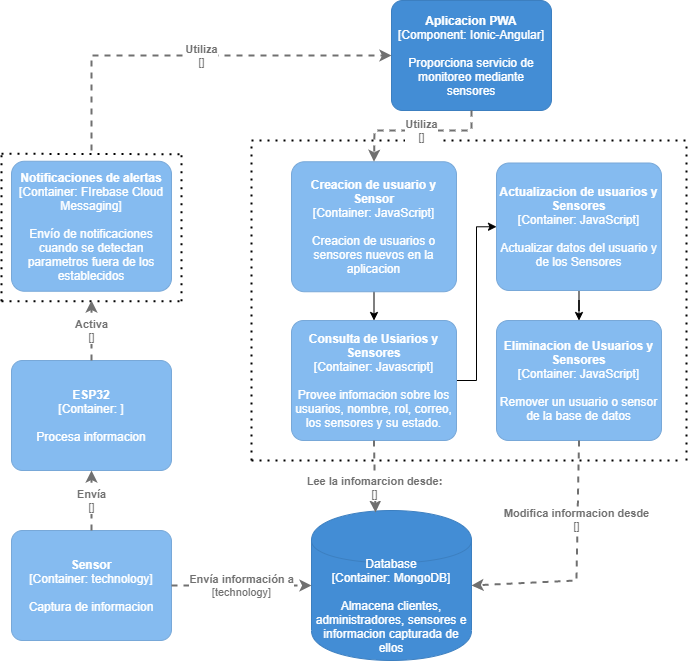

The diagram above was exported from draw.io. Its source (the exported page's mxGraphModel, read from the mxfile embedded in the PNG):
<mxGraphModel dx="928" dy="575" grid="1" gridSize="10" guides="1" tooltips="1" connect="1" arrows="1" fold="1" page="1" pageScale="1" pageWidth="827" pageHeight="1169" math="0" shadow="0">
  <root>
    <mxCell id="0" />
    <mxCell id="1" parent="0" />
    <object placeholders="1" c4Name="Notificaciones de alertas" c4Type="Container" c4Technology="FIrebase Cloud Messaging" c4Description="Envío de notificaciones cuando se detectan parametros fuera de los establecidos" label="&lt;b&gt;%c4Name%&lt;/b&gt;&lt;div&gt;[%c4Type%: %c4Technology%]&lt;/div&gt;&lt;br&gt;&lt;div&gt;%c4Description%&lt;/div&gt;" id="2">
      <mxCell style="rounded=1;whiteSpace=wrap;html=1;labelBackgroundColor=none;fillColor=#85BBF0;fontColor=#ffffff;align=center;arcSize=10;strokeColor=#78A8D8;metaEdit=1;metaData={&quot;c4Type&quot;:{&quot;editable&quot;:false}};points=[[0.25,0,0],[0.5,0,0],[0.75,0,0],[1,0.25,0],[1,0.5,0],[1,0.75,0],[0.75,1,0],[0.5,1,0],[0.25,1,0],[0,0.75,0],[0,0.5,0],[0,0.25,0]];" parent="1" vertex="1">
        <mxGeometry x="20" y="220.75" width="160" height="130" as="geometry" />
      </mxCell>
    </object>
    <mxCell id="15" style="edgeStyle=orthogonalEdgeStyle;rounded=0;orthogonalLoop=1;jettySize=auto;html=1;exitX=0.5;exitY=1;exitDx=0;exitDy=0;exitPerimeter=0;entryX=0.5;entryY=0;entryDx=0;entryDy=0;entryPerimeter=0;" parent="1" source="3" target="12" edge="1">
      <mxGeometry relative="1" as="geometry" />
    </mxCell>
    <object placeholders="1" c4Name="Creacion de usuario y Sensor" c4Type="Container" c4Technology="JavaScript" c4Description="Creacion de usuarios o sensores nuevos en la aplicacion" label="&lt;b&gt;%c4Name%&lt;/b&gt;&lt;div&gt;[%c4Type%: %c4Technology%]&lt;/div&gt;&lt;br&gt;&lt;div&gt;%c4Description%&lt;/div&gt;" id="3">
      <mxCell style="rounded=1;whiteSpace=wrap;html=1;labelBackgroundColor=none;fillColor=#85BBF0;fontColor=#ffffff;align=center;arcSize=10;strokeColor=#78A8D8;metaEdit=1;metaData={&quot;c4Type&quot;:{&quot;editable&quot;:false}};points=[[0.25,0,0],[0.5,0,0],[0.75,0,0],[1,0.25,0],[1,0.5,0],[1,0.75,0],[0.75,1,0],[0.5,1,0],[0.25,1,0],[0,0.75,0],[0,0.5,0],[0,0.25,0]];" parent="1" vertex="1">
        <mxGeometry x="300" y="221.25" width="165" height="130" as="geometry" />
      </mxCell>
    </object>
    <object placeholders="1" c4Name="Aplicacion PWA" c4Type="Component" c4Technology="Ionic-Angular" c4Description="Proporciona servicio de monitoreo mediante sensores" label="&lt;b&gt;%c4Name%&lt;/b&gt;&lt;div&gt;[%c4Type%: %c4Technology%]&lt;/div&gt;&lt;br&gt;&lt;div&gt;%c4Description%&lt;/div&gt;" id="4">
      <mxCell style="rounded=1;whiteSpace=wrap;html=1;labelBackgroundColor=none;fillColor=#438DD5;fontColor=#ffffff;align=center;arcSize=10;strokeColor=#3C7FC0;metaEdit=1;metaData={&quot;c4Type&quot;:{&quot;editable&quot;:false}};points=[[0.25,0,0],[0.5,0,0],[0.75,0,0],[1,0.25,0],[1,0.5,0],[1,0.75,0],[0.75,1,0],[0.5,1,0],[0.25,1,0],[0,0.75,0],[0,0.5,0],[0,0.25,0]];" parent="1" vertex="1">
        <mxGeometry x="400" y="60" width="160" height="110.00000000000001" as="geometry" />
      </mxCell>
    </object>
    <object placeholders="1" c4Type="Database" c4Technology="MongoDB" c4Description="Almacena clientes, administradores, sensores e informacion capturada de ellos" label="%c4Type%&lt;div&gt;[Container:&amp;nbsp;%c4Technology%]&lt;/div&gt;&lt;br&gt;&lt;div&gt;%c4Description%&lt;/div&gt;" id="6">
      <mxCell style="shape=cylinder;whiteSpace=wrap;html=1;boundedLbl=1;rounded=0;labelBackgroundColor=none;fillColor=#438DD5;fontSize=12;fontColor=#ffffff;align=center;strokeColor=#3C7FC0;metaEdit=1;points=[[0.5,0,0],[1,0.25,0],[1,0.5,0],[1,0.75,0],[0.5,1,0],[0,0.75,0],[0,0.5,0],[0,0.25,0]];metaData={&quot;c4Type&quot;:{&quot;editable&quot;:false}};" parent="1" vertex="1">
        <mxGeometry x="320" y="570" width="160" height="150" as="geometry" />
      </mxCell>
    </object>
    <mxCell id="7" value="" style="endArrow=none;dashed=1;html=1;dashPattern=1 3;strokeWidth=2;" parent="1" edge="1">
      <mxGeometry width="50" height="50" relative="1" as="geometry">
        <mxPoint x="260" y="520" as="sourcePoint" />
        <mxPoint x="260" y="200" as="targetPoint" />
      </mxGeometry>
    </mxCell>
    <mxCell id="8" value="" style="endArrow=none;dashed=1;html=1;dashPattern=1 3;strokeWidth=2;" parent="1" edge="1">
      <mxGeometry width="50" height="50" relative="1" as="geometry">
        <mxPoint x="260" y="200" as="sourcePoint" />
        <mxPoint x="695" y="200" as="targetPoint" />
      </mxGeometry>
    </mxCell>
    <mxCell id="9" value="" style="endArrow=none;dashed=1;html=1;dashPattern=1 3;strokeWidth=2;" parent="1" edge="1">
      <mxGeometry width="50" height="50" relative="1" as="geometry">
        <mxPoint x="695" y="520" as="sourcePoint" />
        <mxPoint x="695" y="200" as="targetPoint" />
      </mxGeometry>
    </mxCell>
    <mxCell id="10" value="" style="endArrow=none;dashed=1;html=1;dashPattern=1 3;strokeWidth=2;" parent="1" edge="1">
      <mxGeometry width="50" height="50" relative="1" as="geometry">
        <mxPoint x="260" y="520" as="sourcePoint" />
        <mxPoint x="690" y="520" as="targetPoint" />
      </mxGeometry>
    </mxCell>
    <mxCell id="19" style="edgeStyle=orthogonalEdgeStyle;rounded=0;orthogonalLoop=1;jettySize=auto;html=1;entryX=0.5;entryY=0;entryDx=0;entryDy=0;entryPerimeter=0;" parent="1" source="11" target="13" edge="1">
      <mxGeometry relative="1" as="geometry" />
    </mxCell>
    <object placeholders="1" c4Name="Actualizacion de usuarios y Sensores" c4Type="Container" c4Technology="JavaScript" c4Description="Actualizar datos del usuario y de los Sensores" label="&lt;b&gt;%c4Name%&lt;/b&gt;&lt;div&gt;[%c4Type%: %c4Technology%]&lt;/div&gt;&lt;br&gt;&lt;div&gt;%c4Description%&lt;/div&gt;" id="11">
      <mxCell style="rounded=1;whiteSpace=wrap;html=1;labelBackgroundColor=none;fillColor=#85BBF0;fontColor=#ffffff;align=center;arcSize=10;strokeColor=#78A8D8;metaEdit=1;metaData={&quot;c4Type&quot;:{&quot;editable&quot;:false}};points=[[0.25,0,0],[0.5,0,0],[0.75,0,0],[1,0.25,0],[1,0.5,0],[1,0.75,0],[0.75,1,0],[0.5,1,0],[0.25,1,0],[0,0.75,0],[0,0.5,0],[0,0.25,0]];" parent="1" vertex="1">
        <mxGeometry x="505" y="222.5" width="165" height="127.5" as="geometry" />
      </mxCell>
    </object>
    <mxCell id="28" style="edgeStyle=orthogonalEdgeStyle;rounded=0;orthogonalLoop=1;jettySize=auto;html=1;entryX=0;entryY=0.5;entryDx=0;entryDy=0;entryPerimeter=0;" parent="1" source="12" target="11" edge="1">
      <mxGeometry relative="1" as="geometry" />
    </mxCell>
    <object placeholders="1" c4Name="Consulta de Usiarios y Sensores" c4Type="Container" c4Technology="Javascript" c4Description="Provee infomacion sobre los usuarios, nombre, rol, correo, los sensores y su estado." label="&lt;b&gt;%c4Name%&lt;/b&gt;&lt;div&gt;[%c4Type%: %c4Technology%]&lt;/div&gt;&lt;br&gt;&lt;div&gt;%c4Description%&lt;/div&gt;" id="12">
      <mxCell style="rounded=1;whiteSpace=wrap;html=1;labelBackgroundColor=none;fillColor=#85BBF0;fontColor=#ffffff;align=center;arcSize=10;strokeColor=#78A8D8;metaEdit=1;metaData={&quot;c4Type&quot;:{&quot;editable&quot;:false}};points=[[0.25,0,0],[0.5,0,0],[0.75,0,0],[1,0.25,0],[1,0.5,0],[1,0.75,0],[0.75,1,0],[0.5,1,0],[0.25,1,0],[0,0.75,0],[0,0.5,0],[0,0.25,0]];" parent="1" vertex="1">
        <mxGeometry x="300" y="380" width="165" height="120" as="geometry" />
      </mxCell>
    </object>
    <object placeholders="1" c4Name="Eliminacion de Usuarios y Sensores" c4Type="Container" c4Technology="JavaScript" c4Description="Remover un usuario o sensor de la base de datos" label="&lt;b&gt;%c4Name%&lt;/b&gt;&lt;div&gt;[%c4Type%: %c4Technology%]&lt;/div&gt;&lt;br&gt;&lt;div&gt;%c4Description%&lt;/div&gt;" id="13">
      <mxCell style="rounded=1;whiteSpace=wrap;html=1;labelBackgroundColor=none;fillColor=#85BBF0;fontColor=#ffffff;align=center;arcSize=10;strokeColor=#78A8D8;metaEdit=1;metaData={&quot;c4Type&quot;:{&quot;editable&quot;:false}};points=[[0.25,0,0],[0.5,0,0],[0.75,0,0],[1,0.25,0],[1,0.5,0],[1,0.75,0],[0.75,1,0],[0.5,1,0],[0.25,1,0],[0,0.75,0],[0,0.5,0],[0,0.25,0]];" parent="1" vertex="1">
        <mxGeometry x="505" y="380" width="165" height="120" as="geometry" />
      </mxCell>
    </object>
    <object placeholders="1" c4Type="Relationship" c4Technology="" c4Description="Lee la infomarcion desde:" label="&lt;div style=&quot;text-align: left&quot;&gt;&lt;div style=&quot;text-align: center&quot;&gt;&lt;b&gt;%c4Description%&lt;/b&gt;&lt;/div&gt;&lt;div style=&quot;text-align: center&quot;&gt;[%c4Technology%]&lt;/div&gt;&lt;/div&gt;" id="14">
      <mxCell style="edgeStyle=none;rounded=0;html=1;entryX=0.4;entryY=0.013;jettySize=auto;orthogonalLoop=1;strokeColor=#707070;strokeWidth=2;fontColor=#707070;jumpStyle=none;dashed=1;metaEdit=1;metaData={&quot;c4Type&quot;:{&quot;editable&quot;:false}};entryDx=0;entryDy=0;entryPerimeter=0;exitX=0.5;exitY=1;exitDx=0;exitDy=0;exitPerimeter=0;" parent="1" source="12" edge="1" target="6">
        <mxGeometry x="0.2941" width="160" relative="1" as="geometry">
          <mxPoint x="360" y="550" as="sourcePoint" />
          <mxPoint x="380" y="570" as="targetPoint" />
          <mxPoint as="offset" />
        </mxGeometry>
      </mxCell>
    </object>
    <object placeholders="1" c4Type="Relationship" c4Technology="" c4Description="Utiliza" label="&lt;div style=&quot;text-align: left&quot;&gt;&lt;div style=&quot;text-align: center&quot;&gt;&lt;b&gt;%c4Description%&lt;/b&gt;&lt;/div&gt;&lt;div style=&quot;text-align: center&quot;&gt;[%c4Technology%]&lt;/div&gt;&lt;/div&gt;" id="17">
      <mxCell style="edgeStyle=none;rounded=0;html=1;entryX=0.5;entryY=0;jettySize=auto;orthogonalLoop=1;strokeColor=#707070;strokeWidth=2;fontColor=#707070;jumpStyle=none;dashed=1;metaEdit=1;metaData={&quot;c4Type&quot;:{&quot;editable&quot;:false}};exitX=0.5;exitY=1;exitDx=0;exitDy=0;exitPerimeter=0;entryDx=0;entryDy=0;entryPerimeter=0;" parent="1" source="4" target="3" edge="1">
        <mxGeometry x="-0.0588" width="160" relative="1" as="geometry">
          <mxPoint x="460" y="300" as="sourcePoint" />
          <mxPoint x="620" y="300" as="targetPoint" />
          <Array as="points">
            <mxPoint x="480" y="180" />
            <mxPoint x="480" y="190" />
            <mxPoint x="383" y="190" />
          </Array>
          <mxPoint as="offset" />
        </mxGeometry>
      </mxCell>
    </object>
    <object placeholders="1" c4Type="Relationship" c4Technology="" c4Description="Modifica informacion desde" label="&lt;div style=&quot;text-align: left&quot;&gt;&lt;div style=&quot;text-align: center&quot;&gt;&lt;b&gt;%c4Description%&lt;/b&gt;&lt;/div&gt;&lt;div style=&quot;text-align: center&quot;&gt;[%c4Technology%]&lt;/div&gt;&lt;/div&gt;" id="20">
      <mxCell style="edgeStyle=none;rounded=0;html=1;jettySize=auto;orthogonalLoop=1;strokeColor=#707070;strokeWidth=2;fontColor=#707070;jumpStyle=none;dashed=1;metaEdit=1;metaData={&quot;c4Type&quot;:{&quot;editable&quot;:false}};exitX=0.5;exitY=1;exitDx=0;exitDy=0;exitPerimeter=0;" parent="1" source="13" edge="1">
        <mxGeometry x="-0.3572" y="-1" width="160" relative="1" as="geometry">
          <mxPoint x="460" y="500" as="sourcePoint" />
          <mxPoint x="480" y="645" as="targetPoint" />
          <Array as="points">
            <mxPoint x="585" y="640" />
          </Array>
          <mxPoint as="offset" />
        </mxGeometry>
      </mxCell>
    </object>
    <mxCell id="22" value="" style="endArrow=none;dashed=1;html=1;dashPattern=1 3;strokeWidth=2;" parent="1" edge="1">
      <mxGeometry width="50" height="50" relative="1" as="geometry">
        <mxPoint x="10" y="360.75" as="sourcePoint" />
        <mxPoint x="10" y="210.75" as="targetPoint" />
      </mxGeometry>
    </mxCell>
    <mxCell id="23" value="" style="endArrow=none;dashed=1;html=1;dashPattern=1 3;strokeWidth=2;" parent="1" edge="1">
      <mxGeometry width="50" height="50" relative="1" as="geometry">
        <mxPoint x="10" y="213.25" as="sourcePoint" />
        <mxPoint x="190" y="213.75" as="targetPoint" />
      </mxGeometry>
    </mxCell>
    <mxCell id="24" value="" style="endArrow=none;dashed=1;html=1;dashPattern=1 3;strokeWidth=2;" parent="1" edge="1">
      <mxGeometry width="50" height="50" relative="1" as="geometry">
        <mxPoint x="190" y="360.75" as="sourcePoint" />
        <mxPoint x="190" y="210.75" as="targetPoint" />
      </mxGeometry>
    </mxCell>
    <mxCell id="25" value="" style="endArrow=none;dashed=1;html=1;dashPattern=1 3;strokeWidth=2;" parent="1" edge="1">
      <mxGeometry width="50" height="50" relative="1" as="geometry">
        <mxPoint x="10" y="360.75" as="sourcePoint" />
        <mxPoint x="190" y="360.75" as="targetPoint" />
      </mxGeometry>
    </mxCell>
    <object placeholders="1" c4Type="Relationship" c4Technology="" c4Description="Utiliza" label="&lt;div style=&quot;text-align: left&quot;&gt;&lt;div style=&quot;text-align: center&quot;&gt;&lt;b&gt;%c4Description%&lt;/b&gt;&lt;/div&gt;&lt;div style=&quot;text-align: center&quot;&gt;[%c4Technology%]&lt;/div&gt;&lt;/div&gt;" id="27">
      <mxCell style="edgeStyle=none;rounded=0;html=1;entryX=0;entryY=0.5;jettySize=auto;orthogonalLoop=1;strokeColor=#707070;strokeWidth=2;fontColor=#707070;jumpStyle=none;dashed=1;metaEdit=1;metaData={&quot;c4Type&quot;:{&quot;editable&quot;:false}};entryDx=0;entryDy=0;entryPerimeter=0;" parent="1" target="4" edge="1">
        <mxGeometry x="0.0361" width="160" relative="1" as="geometry">
          <mxPoint x="100" y="210" as="sourcePoint" />
          <mxPoint x="430" y="370" as="targetPoint" />
          <Array as="points">
            <mxPoint x="100" y="115" />
          </Array>
          <mxPoint as="offset" />
        </mxGeometry>
      </mxCell>
    </object>
    <object placeholders="1" c4Name="ESP32" c4Type="Container" c4Technology="" c4Description="Procesa informacion" label="&lt;b&gt;%c4Name%&lt;/b&gt;&lt;div&gt;[%c4Type%: %c4Technology%]&lt;/div&gt;&lt;br&gt;&lt;div&gt;%c4Description%&lt;/div&gt;" id="29">
      <mxCell style="rounded=1;whiteSpace=wrap;html=1;labelBackgroundColor=none;fillColor=#85BBF0;fontColor=#ffffff;align=center;arcSize=10;strokeColor=#78A8D8;metaEdit=1;metaData={&quot;c4Type&quot;:{&quot;editable&quot;:false}};points=[[0.25,0,0],[0.5,0,0],[0.75,0,0],[1,0.25,0],[1,0.5,0],[1,0.75,0],[0.75,1,0],[0.5,1,0],[0.25,1,0],[0,0.75,0],[0,0.5,0],[0,0.25,0]];" vertex="1" parent="1">
        <mxGeometry x="20" y="420" width="160" height="110.00000000000001" as="geometry" />
      </mxCell>
    </object>
    <object placeholders="1" c4Name="Sensor" c4Type="Container" c4Technology="technology" c4Description="Captura de informacion" label="&lt;b&gt;%c4Name%&lt;/b&gt;&lt;div&gt;[%c4Type%: %c4Technology%]&lt;/div&gt;&lt;br&gt;&lt;div&gt;%c4Description%&lt;/div&gt;" id="30">
      <mxCell style="rounded=1;whiteSpace=wrap;html=1;labelBackgroundColor=none;fillColor=#85BBF0;fontColor=#ffffff;align=center;arcSize=10;strokeColor=#78A8D8;metaEdit=1;metaData={&quot;c4Type&quot;:{&quot;editable&quot;:false}};points=[[0.25,0,0],[0.5,0,0],[0.75,0,0],[1,0.25,0],[1,0.5,0],[1,0.75,0],[0.75,1,0],[0.5,1,0],[0.25,1,0],[0,0.75,0],[0,0.5,0],[0,0.25,0]];" vertex="1" parent="1">
        <mxGeometry x="20" y="590" width="160" height="110.00000000000001" as="geometry" />
      </mxCell>
    </object>
    <object placeholders="1" c4Type="Relationship" c4Technology="technology" c4Description="Envía información a" label="&lt;div style=&quot;text-align: left&quot;&gt;&lt;div style=&quot;text-align: center&quot;&gt;&lt;b&gt;%c4Description%&lt;/b&gt;&lt;/div&gt;&lt;div style=&quot;text-align: center&quot;&gt;[%c4Technology%]&lt;/div&gt;&lt;/div&gt;" id="31">
      <mxCell style="edgeStyle=none;rounded=0;html=1;entryX=0;entryY=0.5;jettySize=auto;orthogonalLoop=1;strokeColor=#707070;strokeWidth=2;fontColor=#707070;jumpStyle=none;dashed=1;metaEdit=1;metaData={&quot;c4Type&quot;:{&quot;editable&quot;:false}};entryDx=0;entryDy=0;entryPerimeter=0;exitX=1;exitY=0.5;exitDx=0;exitDy=0;exitPerimeter=0;" edge="1" parent="1" source="30" target="6">
        <mxGeometry width="160" relative="1" as="geometry">
          <mxPoint x="260" y="460" as="sourcePoint" />
          <mxPoint x="420" y="460" as="targetPoint" />
        </mxGeometry>
      </mxCell>
    </object>
    <object placeholders="1" c4Type="Relationship" c4Technology="" c4Description="Activa" label="&lt;div style=&quot;text-align: left&quot;&gt;&lt;div style=&quot;text-align: center&quot;&gt;&lt;b&gt;%c4Description%&lt;/b&gt;&lt;/div&gt;&lt;div style=&quot;text-align: center&quot;&gt;[%c4Technology%]&lt;/div&gt;&lt;/div&gt;" id="32">
      <mxCell style="edgeStyle=none;rounded=0;html=1;jettySize=auto;orthogonalLoop=1;strokeColor=#707070;strokeWidth=2;fontColor=#707070;jumpStyle=none;dashed=1;metaEdit=1;metaData={&quot;c4Type&quot;:{&quot;editable&quot;:false}};exitX=0.5;exitY=0;exitDx=0;exitDy=0;exitPerimeter=0;" edge="1" parent="1" source="29">
        <mxGeometry width="160" relative="1" as="geometry">
          <mxPoint x="260" y="460" as="sourcePoint" />
          <mxPoint x="100" y="360" as="targetPoint" />
        </mxGeometry>
      </mxCell>
    </object>
    <object placeholders="1" c4Type="Relationship" c4Technology="" c4Description="Envía" label="&lt;div style=&quot;text-align: left&quot;&gt;&lt;div style=&quot;text-align: center&quot;&gt;&lt;b&gt;%c4Description%&lt;/b&gt;&lt;/div&gt;&lt;div style=&quot;text-align: center&quot;&gt;[%c4Technology%]&lt;/div&gt;&lt;/div&gt;" id="33">
      <mxCell style="edgeStyle=none;rounded=0;html=1;entryX=0.5;entryY=1;jettySize=auto;orthogonalLoop=1;strokeColor=#707070;strokeWidth=2;fontColor=#707070;jumpStyle=none;dashed=1;metaEdit=1;metaData={&quot;c4Type&quot;:{&quot;editable&quot;:false}};exitX=0.5;exitY=0;exitDx=0;exitDy=0;exitPerimeter=0;entryDx=0;entryDy=0;entryPerimeter=0;" edge="1" parent="1" source="30" target="29">
        <mxGeometry width="160" relative="1" as="geometry">
          <mxPoint x="260" y="460" as="sourcePoint" />
          <mxPoint x="420" y="460" as="targetPoint" />
        </mxGeometry>
      </mxCell>
    </object>
  </root>
</mxGraphModel>